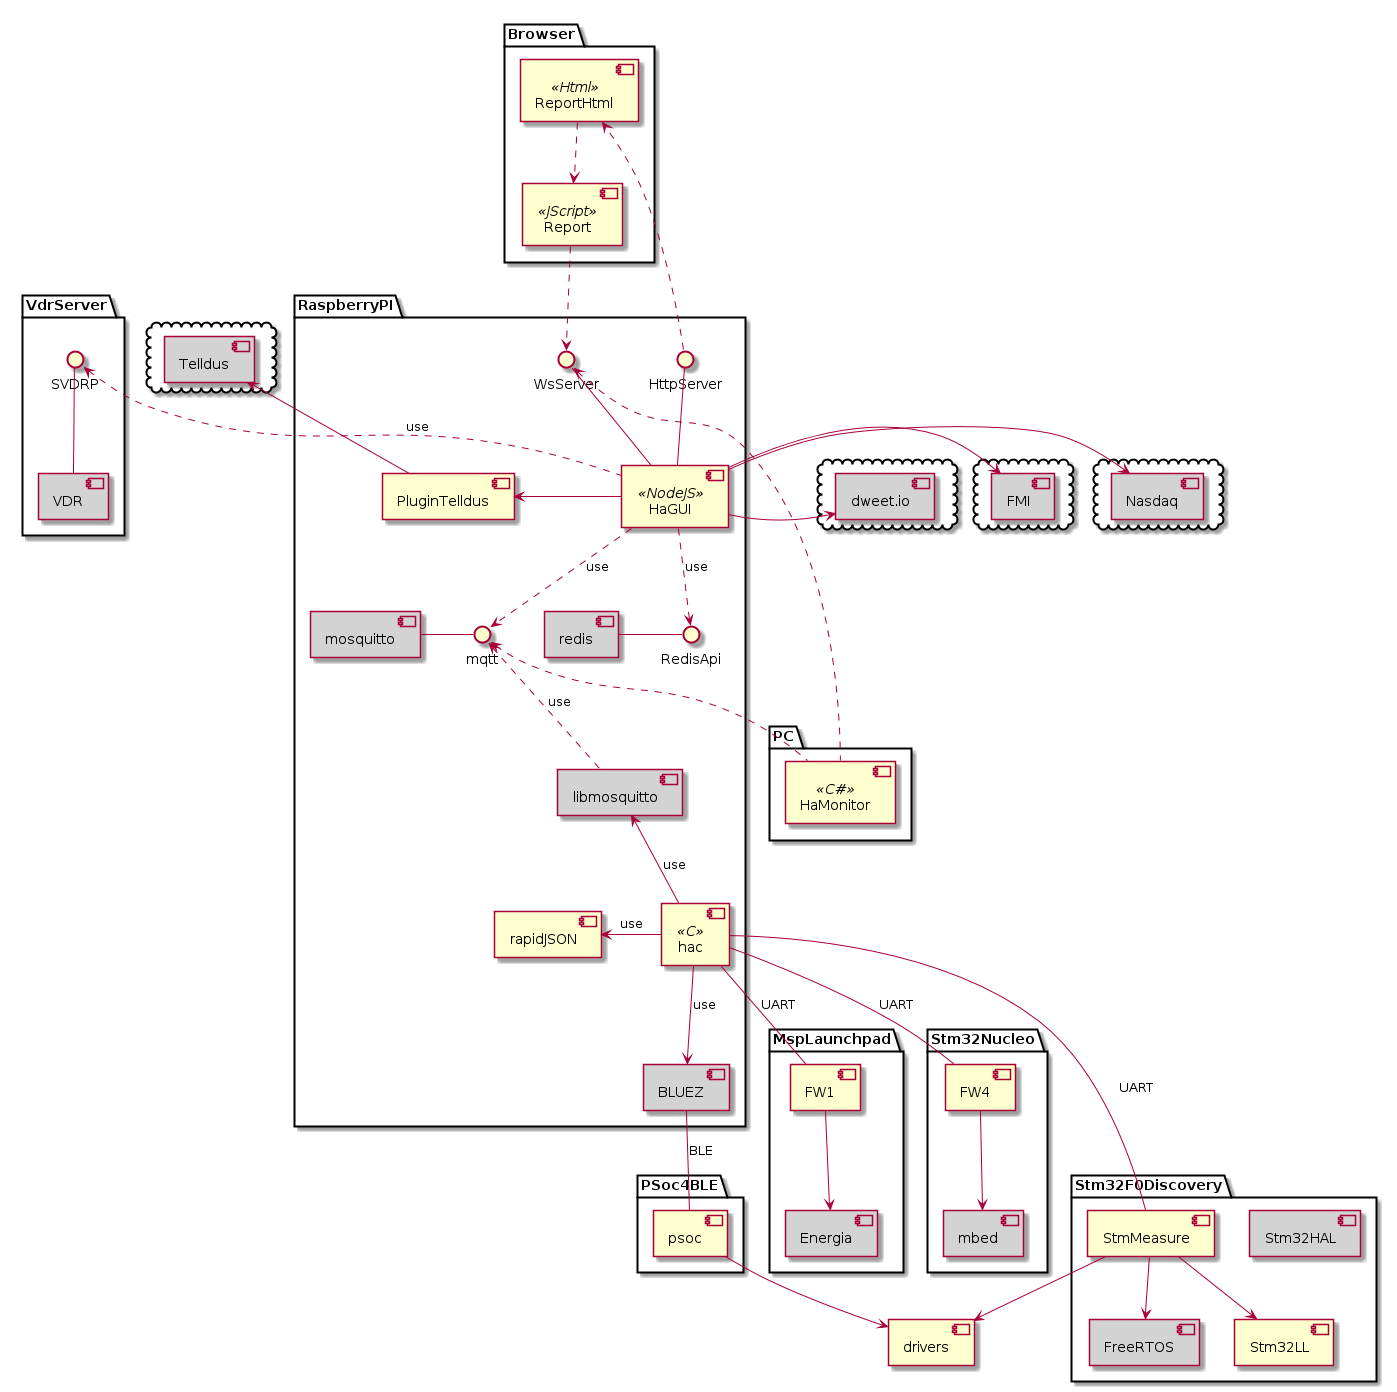

The diagram above was rendered by PlantUML. Its source (embedded in the PNG):
@startuml
skinparam componentStyle uml2

package Browser {
   [ReportHtml] <<Html>>
   [Report] <<JScript>>

   [ReportHtml] .down.> [Report]  
}

package PC {
   [HaMonitor] <<C#>>
}

package RaspberryPI {
   [HaGUI] <<NodeJS>>
   [hac]  <<C>>

   interface HttpServer
   interface WsServer
   interface mqtt
   interface RedisApi

   component [BLUEZ] #LightGrey
   component [libmosquitto] #LightGrey
   component [mosquitto] #LightGrey
   component [redis] #LightGrey
   component [PluginTelldus]

   [Report] .down.> WsServer
   [HaGUI] .down.> mqtt : use
   [HaGUI] .down.> RedisApi : use
   [libmosquitto] .up.> mqtt : use

   [mosquitto] -right- mqtt
   [redis] -right- RedisApi

   HttpServer -down- [HaGUI]
   WsServer -down- [HaGUI]
   [hac] -up-> [libmosquitto] : use
   [hac] -down-> [BLUEZ] : use
   [hac] -left-> [rapidJSON] : use
}

package VdrServer {
   interface SVDRP
   component [VDR] #LightGrey
   SVDRP -down- [VDR]
}

package MspLaunchpad {
   component [Energia] #LightGrey
   [FW1]
   [FW1] -down-> [Energia]
}

[drivers]

package Stm32F0Discovery {
   component [FreeRTOS] #LightGrey
   component [Stm32HAL] #LightGrey
   [StmMeasure]
   [StmMeasure] -down-> [FreeRTOS]
   [StmMeasure] -down-> [Stm32LL]
   [StmMeasure] -down-> [drivers]
   [drivers]
}

package PSoc4BLE {
   [psoc]
   [drivers]

   [psoc] -down-> [drivers]
}

package Stm32Nucleo {
   component [mbed] #LightGrey
   [FW4]
   [FW4] -down-> [mbed]
}

cloud {
   [Telldus] #LightGrey
}
cloud {
   [dweet.io] #LightGrey
}
cloud {
   [FMI] #LightGrey
}
cloud {
   [Nasdaq] #LightGrey
}

HttpServer ..> [ReportHtml]
[HaGUI] .up.> SVDRP : use
[HaGUI] -> [dweet.io]
[HaGUI] -> [FMI]
[HaGUI] -> [Nasdaq]
[HaGUI] -> [PluginTelldus]
[hac] -- [FW1] : UART
[hac] -- [StmMeasure] : UART
[BLUEZ] -- [psoc] : BLE
[hac] -- [FW4] : UART

[PluginTelldus] -up-> [Telldus]
[HaMonitor] .up.> WsServer
[HaMonitor] .up.> mqtt
@enduml